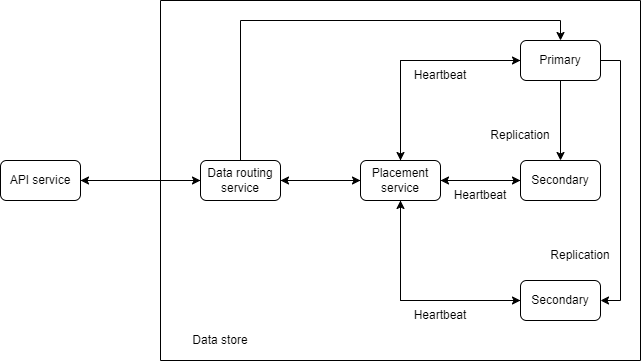

The diagram above was exported from draw.io. Its source (the exported page's mxGraphModel, read from the mxfile embedded in the PNG):
<mxGraphModel dx="882" dy="578" grid="1" gridSize="10" guides="1" tooltips="1" connect="1" arrows="1" fold="1" page="1" pageScale="1" pageWidth="850" pageHeight="1100" math="0" shadow="0">
  <root>
    <mxCell id="0" />
    <mxCell id="1" parent="0" />
    <mxCell id="KnpztKNeLlRr5ZttYKnk-1" value="" style="swimlane;startSize=0;" vertex="1" parent="1">
      <mxGeometry x="240" y="40" width="480" height="360" as="geometry" />
    </mxCell>
    <mxCell id="KnpztKNeLlRr5ZttYKnk-9" style="edgeStyle=orthogonalEdgeStyle;rounded=0;orthogonalLoop=1;jettySize=auto;html=1;exitX=0.5;exitY=1;exitDx=0;exitDy=0;entryX=0.5;entryY=0;entryDx=0;entryDy=0;" edge="1" parent="KnpztKNeLlRr5ZttYKnk-1" source="KnpztKNeLlRr5ZttYKnk-2" target="KnpztKNeLlRr5ZttYKnk-3">
      <mxGeometry relative="1" as="geometry" />
    </mxCell>
    <mxCell id="KnpztKNeLlRr5ZttYKnk-10" style="edgeStyle=orthogonalEdgeStyle;rounded=0;orthogonalLoop=1;jettySize=auto;html=1;exitX=1;exitY=0.5;exitDx=0;exitDy=0;entryX=1;entryY=0.5;entryDx=0;entryDy=0;" edge="1" parent="KnpztKNeLlRr5ZttYKnk-1" source="KnpztKNeLlRr5ZttYKnk-2" target="KnpztKNeLlRr5ZttYKnk-4">
      <mxGeometry relative="1" as="geometry" />
    </mxCell>
    <mxCell id="KnpztKNeLlRr5ZttYKnk-11" style="edgeStyle=orthogonalEdgeStyle;rounded=0;orthogonalLoop=1;jettySize=auto;html=1;exitX=0;exitY=0.5;exitDx=0;exitDy=0;entryX=0.5;entryY=0;entryDx=0;entryDy=0;" edge="1" parent="KnpztKNeLlRr5ZttYKnk-1" source="KnpztKNeLlRr5ZttYKnk-2" target="KnpztKNeLlRr5ZttYKnk-7">
      <mxGeometry relative="1" as="geometry" />
    </mxCell>
    <mxCell id="KnpztKNeLlRr5ZttYKnk-2" value="Primary" style="rounded=1;whiteSpace=wrap;html=1;" vertex="1" parent="KnpztKNeLlRr5ZttYKnk-1">
      <mxGeometry x="360" y="40" width="80" height="40" as="geometry" />
    </mxCell>
    <mxCell id="KnpztKNeLlRr5ZttYKnk-12" style="edgeStyle=orthogonalEdgeStyle;rounded=0;orthogonalLoop=1;jettySize=auto;html=1;exitX=0;exitY=0.5;exitDx=0;exitDy=0;" edge="1" parent="KnpztKNeLlRr5ZttYKnk-1" source="KnpztKNeLlRr5ZttYKnk-3" target="KnpztKNeLlRr5ZttYKnk-7">
      <mxGeometry relative="1" as="geometry" />
    </mxCell>
    <mxCell id="KnpztKNeLlRr5ZttYKnk-3" value="Secondary" style="rounded=1;whiteSpace=wrap;html=1;" vertex="1" parent="KnpztKNeLlRr5ZttYKnk-1">
      <mxGeometry x="360" y="160" width="80" height="40" as="geometry" />
    </mxCell>
    <mxCell id="KnpztKNeLlRr5ZttYKnk-13" style="edgeStyle=orthogonalEdgeStyle;rounded=0;orthogonalLoop=1;jettySize=auto;html=1;exitX=0;exitY=0.5;exitDx=0;exitDy=0;" edge="1" parent="KnpztKNeLlRr5ZttYKnk-1" source="KnpztKNeLlRr5ZttYKnk-4" target="KnpztKNeLlRr5ZttYKnk-7">
      <mxGeometry relative="1" as="geometry" />
    </mxCell>
    <mxCell id="KnpztKNeLlRr5ZttYKnk-4" value="Secondary" style="rounded=1;whiteSpace=wrap;html=1;" vertex="1" parent="KnpztKNeLlRr5ZttYKnk-1">
      <mxGeometry x="360" y="280" width="80" height="40" as="geometry" />
    </mxCell>
    <mxCell id="KnpztKNeLlRr5ZttYKnk-17" style="edgeStyle=orthogonalEdgeStyle;rounded=0;orthogonalLoop=1;jettySize=auto;html=1;exitX=1;exitY=0.5;exitDx=0;exitDy=0;entryX=0;entryY=0.5;entryDx=0;entryDy=0;" edge="1" parent="KnpztKNeLlRr5ZttYKnk-1" source="KnpztKNeLlRr5ZttYKnk-5" target="KnpztKNeLlRr5ZttYKnk-7">
      <mxGeometry relative="1" as="geometry" />
    </mxCell>
    <mxCell id="KnpztKNeLlRr5ZttYKnk-22" style="edgeStyle=orthogonalEdgeStyle;rounded=0;orthogonalLoop=1;jettySize=auto;html=1;exitX=0.5;exitY=0;exitDx=0;exitDy=0;entryX=0.5;entryY=0;entryDx=0;entryDy=0;" edge="1" parent="KnpztKNeLlRr5ZttYKnk-1" source="KnpztKNeLlRr5ZttYKnk-5" target="KnpztKNeLlRr5ZttYKnk-2">
      <mxGeometry relative="1" as="geometry" />
    </mxCell>
    <mxCell id="KnpztKNeLlRr5ZttYKnk-5" value="Data routing service" style="rounded=1;whiteSpace=wrap;html=1;" vertex="1" parent="KnpztKNeLlRr5ZttYKnk-1">
      <mxGeometry x="40" y="160" width="80" height="40" as="geometry" />
    </mxCell>
    <mxCell id="KnpztKNeLlRr5ZttYKnk-14" style="edgeStyle=orthogonalEdgeStyle;rounded=0;orthogonalLoop=1;jettySize=auto;html=1;exitX=0.5;exitY=0;exitDx=0;exitDy=0;entryX=0;entryY=0.5;entryDx=0;entryDy=0;" edge="1" parent="KnpztKNeLlRr5ZttYKnk-1" source="KnpztKNeLlRr5ZttYKnk-7" target="KnpztKNeLlRr5ZttYKnk-2">
      <mxGeometry relative="1" as="geometry" />
    </mxCell>
    <mxCell id="KnpztKNeLlRr5ZttYKnk-15" style="edgeStyle=orthogonalEdgeStyle;rounded=0;orthogonalLoop=1;jettySize=auto;html=1;exitX=1;exitY=0.5;exitDx=0;exitDy=0;entryX=0;entryY=0.5;entryDx=0;entryDy=0;" edge="1" parent="KnpztKNeLlRr5ZttYKnk-1" source="KnpztKNeLlRr5ZttYKnk-7" target="KnpztKNeLlRr5ZttYKnk-3">
      <mxGeometry relative="1" as="geometry" />
    </mxCell>
    <mxCell id="KnpztKNeLlRr5ZttYKnk-16" style="edgeStyle=orthogonalEdgeStyle;rounded=0;orthogonalLoop=1;jettySize=auto;html=1;exitX=0.5;exitY=1;exitDx=0;exitDy=0;entryX=0;entryY=0.5;entryDx=0;entryDy=0;" edge="1" parent="KnpztKNeLlRr5ZttYKnk-1" source="KnpztKNeLlRr5ZttYKnk-7" target="KnpztKNeLlRr5ZttYKnk-4">
      <mxGeometry relative="1" as="geometry" />
    </mxCell>
    <mxCell id="KnpztKNeLlRr5ZttYKnk-18" style="edgeStyle=orthogonalEdgeStyle;rounded=0;orthogonalLoop=1;jettySize=auto;html=1;exitX=0;exitY=0.5;exitDx=0;exitDy=0;entryX=1;entryY=0.5;entryDx=0;entryDy=0;" edge="1" parent="KnpztKNeLlRr5ZttYKnk-1" source="KnpztKNeLlRr5ZttYKnk-7" target="KnpztKNeLlRr5ZttYKnk-5">
      <mxGeometry relative="1" as="geometry" />
    </mxCell>
    <mxCell id="KnpztKNeLlRr5ZttYKnk-7" value="Placement service" style="rounded=1;whiteSpace=wrap;html=1;" vertex="1" parent="KnpztKNeLlRr5ZttYKnk-1">
      <mxGeometry x="200" y="160" width="80" height="40" as="geometry" />
    </mxCell>
    <mxCell id="KnpztKNeLlRr5ZttYKnk-23" value="Data store" style="text;html=1;align=center;verticalAlign=middle;whiteSpace=wrap;rounded=0;" vertex="1" parent="KnpztKNeLlRr5ZttYKnk-1">
      <mxGeometry y="320" width="120" height="40" as="geometry" />
    </mxCell>
    <mxCell id="KnpztKNeLlRr5ZttYKnk-24" value="Heartbeat" style="text;html=1;align=center;verticalAlign=middle;whiteSpace=wrap;rounded=0;" vertex="1" parent="KnpztKNeLlRr5ZttYKnk-1">
      <mxGeometry x="240" y="300" width="80" height="30" as="geometry" />
    </mxCell>
    <mxCell id="KnpztKNeLlRr5ZttYKnk-26" value="Heartbeat" style="text;html=1;align=center;verticalAlign=middle;whiteSpace=wrap;rounded=0;" vertex="1" parent="KnpztKNeLlRr5ZttYKnk-1">
      <mxGeometry x="280" y="180" width="80" height="30" as="geometry" />
    </mxCell>
    <mxCell id="KnpztKNeLlRr5ZttYKnk-27" value="Heartbeat" style="text;html=1;align=center;verticalAlign=middle;whiteSpace=wrap;rounded=0;" vertex="1" parent="KnpztKNeLlRr5ZttYKnk-1">
      <mxGeometry x="240" y="60" width="80" height="30" as="geometry" />
    </mxCell>
    <mxCell id="KnpztKNeLlRr5ZttYKnk-30" value="Replication" style="text;html=1;align=center;verticalAlign=middle;whiteSpace=wrap;rounded=0;" vertex="1" parent="KnpztKNeLlRr5ZttYKnk-1">
      <mxGeometry x="380" y="240" width="80" height="30" as="geometry" />
    </mxCell>
    <mxCell id="KnpztKNeLlRr5ZttYKnk-31" value="Replication" style="text;html=1;align=center;verticalAlign=middle;whiteSpace=wrap;rounded=0;" vertex="1" parent="KnpztKNeLlRr5ZttYKnk-1">
      <mxGeometry x="320" y="120" width="80" height="30" as="geometry" />
    </mxCell>
    <mxCell id="KnpztKNeLlRr5ZttYKnk-19" style="edgeStyle=orthogonalEdgeStyle;rounded=0;orthogonalLoop=1;jettySize=auto;html=1;exitX=1;exitY=0.5;exitDx=0;exitDy=0;" edge="1" parent="1" source="KnpztKNeLlRr5ZttYKnk-8" target="KnpztKNeLlRr5ZttYKnk-5">
      <mxGeometry relative="1" as="geometry" />
    </mxCell>
    <mxCell id="KnpztKNeLlRr5ZttYKnk-8" value="API service" style="rounded=1;whiteSpace=wrap;html=1;" vertex="1" parent="1">
      <mxGeometry x="80" y="200" width="80" height="40" as="geometry" />
    </mxCell>
    <mxCell id="KnpztKNeLlRr5ZttYKnk-20" style="edgeStyle=orthogonalEdgeStyle;rounded=0;orthogonalLoop=1;jettySize=auto;html=1;exitX=0;exitY=0.5;exitDx=0;exitDy=0;entryX=1;entryY=0.5;entryDx=0;entryDy=0;" edge="1" parent="1" source="KnpztKNeLlRr5ZttYKnk-5" target="KnpztKNeLlRr5ZttYKnk-8">
      <mxGeometry relative="1" as="geometry" />
    </mxCell>
  </root>
</mxGraphModel>